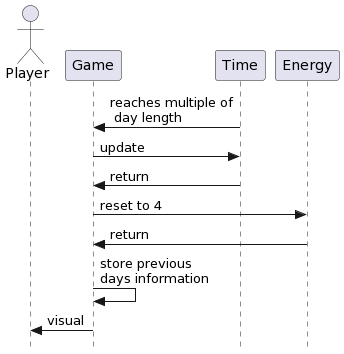

The diagram above was rendered by PlantUML. Its source (embedded in the PNG):
@startuml
skinparam style strictuml
Actor Player
participant Game
Time-> Game: reaches multiple of\n day length
Game ->Time:update
Time -> Game: return
Game->Energy:reset to 4
Energy-> Game:return
Game->Game:store previous\ndays information
Game->Player: visual
@enduml